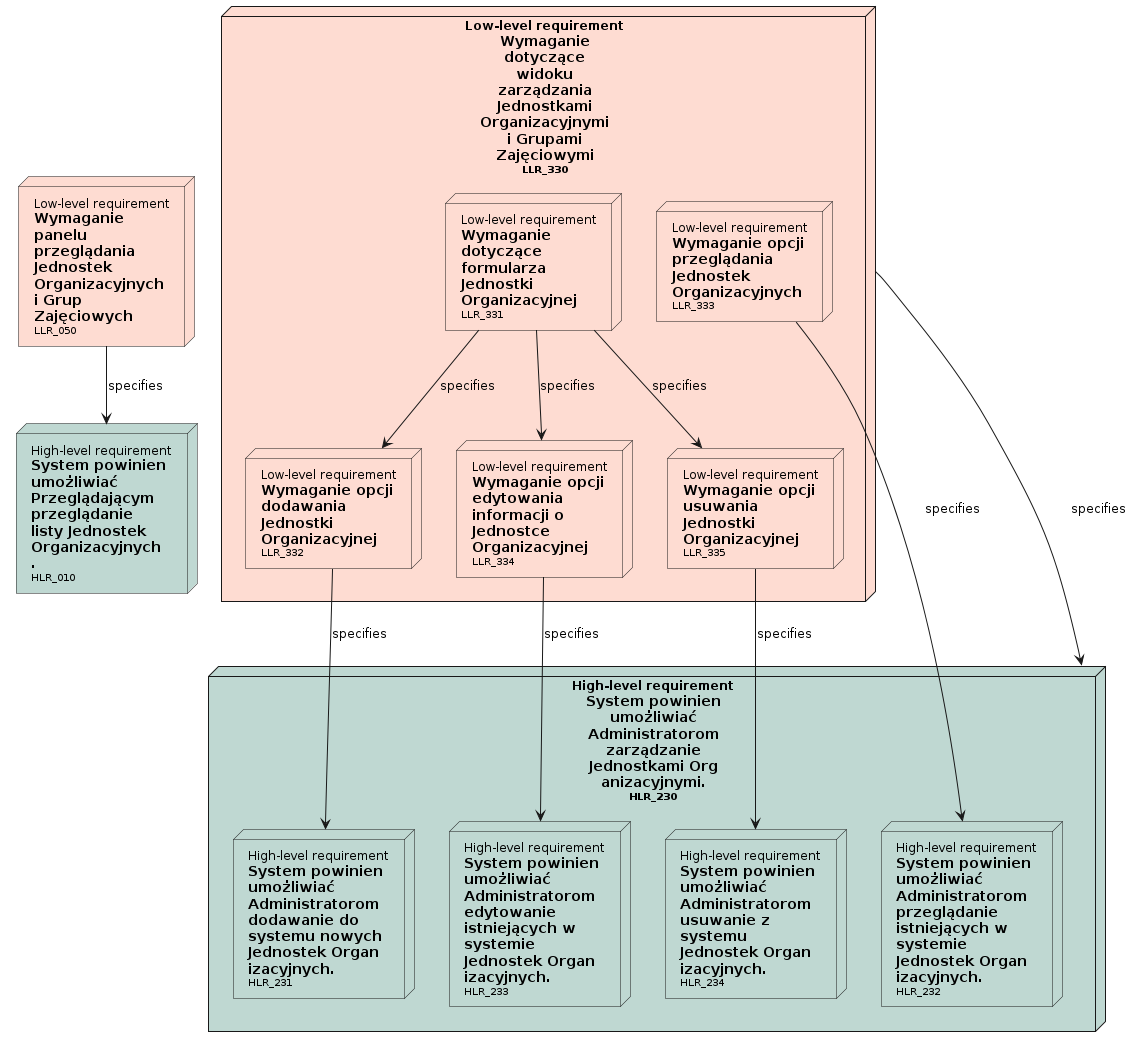

The diagram above was rendered by PlantUML. Its source (embedded in the PNG):
@startuml

' Nodes definition 

node "<size:12>High-level requirement</size>\n**System powinien**\n**umożliwiać**\n**Przeglądającym**\n**przeglądanie**\n**listy Jednostek**\n**Organizacyjnych**\n**.**\n<size:10>HLR_010</size>" as HLR_010 [[../analiza_i_projektowanie.html#HLR_010]] #BFD8D2
node "<size:12>High-level requirement</size>\n**System powinien**\n**umożliwiać**\n**Administratorom**\n**zarządzanie**\n**Jednostkami Org**\n**anizacyjnymi.**\n<size:10>HLR_230</size>" as HLR_230 [[../analiza_i_projektowanie.html#HLR_230]] #BFD8D2{
'child needs:
node "<size:12>High-level requirement</size>\n**System powinien**\n**umożliwiać**\n**Administratorom**\n**dodawanie do**\n**systemu nowych**\n**Jednostek Organ**\n**izacyjnych.**\n<size:10>HLR_231</size>" as HLR_231 [[../analiza_i_projektowanie.html#HLR_231]] #BFD8D2
node "<size:12>High-level requirement</size>\n**System powinien**\n**umożliwiać**\n**Administratorom**\n**przeglądanie**\n**istniejących w**\n**systemie**\n**Jednostek Organ**\n**izacyjnych.**\n<size:10>HLR_232</size>" as HLR_232 [[../analiza_i_projektowanie.html#HLR_232]] #BFD8D2
node "<size:12>High-level requirement</size>\n**System powinien**\n**umożliwiać**\n**Administratorom**\n**edytowanie**\n**istniejących w**\n**systemie**\n**Jednostek Organ**\n**izacyjnych.**\n<size:10>HLR_233</size>" as HLR_233 [[../analiza_i_projektowanie.html#HLR_233]] #BFD8D2
node "<size:12>High-level requirement</size>\n**System powinien**\n**umożliwiać**\n**Administratorom**\n**usuwanie z**\n**systemu**\n**Jednostek Organ**\n**izacyjnych.**\n<size:10>HLR_234</size>" as HLR_234 [[../analiza_i_projektowanie.html#HLR_234]] #BFD8D2
}
node "<size:12>Low-level requirement</size>\n**Wymaganie**\n**panelu**\n**przeglądania**\n**Jednostek**\n**Organizacyjnych**\n**i Grup**\n**Zajęciowych**\n<size:10>LLR_050</size>" as LLR_050 [[../analiza_i_projektowanie.html#LLR_050]] #FEDCD2
node "<size:12>Low-level requirement</size>\n**Wymaganie**\n**dotyczące**\n**widoku**\n**zarządzania**\n**Jednostkami**\n**Organizacyjnymi**\n**i Grupami**\n**Zajęciowymi**\n<size:10>LLR_330</size>" as LLR_330 [[../analiza_i_projektowanie.html#LLR_330]] #FEDCD2{
'child needs:
node "<size:12>Low-level requirement</size>\n**Wymaganie**\n**dotyczące**\n**formularza**\n**Jednostki**\n**Organizacyjnej**\n<size:10>LLR_331</size>" as LLR_331 [[../analiza_i_projektowanie.html#LLR_331]] #FEDCD2
node "<size:12>Low-level requirement</size>\n**Wymaganie opcji**\n**dodawania**\n**Jednostki**\n**Organizacyjnej**\n<size:10>LLR_332</size>" as LLR_332 [[../analiza_i_projektowanie.html#LLR_332]] #FEDCD2
node "<size:12>Low-level requirement</size>\n**Wymaganie opcji**\n**przeglądania**\n**Jednostek**\n**Organizacyjnych**\n<size:10>LLR_333</size>" as LLR_333 [[../analiza_i_projektowanie.html#LLR_333]] #FEDCD2
node "<size:12>Low-level requirement</size>\n**Wymaganie opcji**\n**edytowania**\n**informacji o**\n**Jednostce**\n**Organizacyjnej**\n<size:10>LLR_334</size>" as LLR_334 [[../analiza_i_projektowanie.html#LLR_334]] #FEDCD2
node "<size:12>Low-level requirement</size>\n**Wymaganie opcji**\n**usuwania**\n**Jednostki**\n**Organizacyjnej**\n<size:10>LLR_335</size>" as LLR_335 [[../analiza_i_projektowanie.html#LLR_335]] #FEDCD2
}

' Connection definition 

LLR_050 --> HLR_010: specifies
LLR_330 --> HLR_230: specifies
LLR_331 --> LLR_332: specifies
LLR_331 --> LLR_334: specifies
LLR_331 --> LLR_335: specifies
LLR_332 --> HLR_231: specifies
LLR_333 --> HLR_232: specifies
LLR_334 --> HLR_233: specifies
LLR_335 --> HLR_234: specifies

@enduml